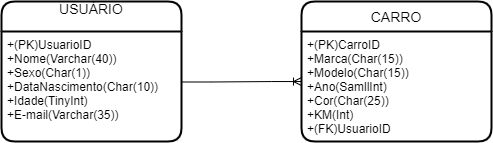

The diagram above was exported from draw.io. Its source (the exported page's mxGraphModel, read from the mxfile embedded in the PNG):
<mxGraphModel dx="989" dy="545" grid="1" gridSize="10" guides="1" tooltips="1" connect="1" arrows="1" fold="1" page="1" pageScale="1" pageWidth="827" pageHeight="1169" math="0" shadow="0">
  <root>
    <mxCell id="0" />
    <mxCell id="1" parent="0" />
    <mxCell id="zAt05MjZSLofMUtPx6ao-40" value="USUÁRIO&#10;" style="swimlane;childLayout=stackLayout;horizontal=1;startSize=30;horizontalStack=0;rounded=1;fontSize=14;fontStyle=0;strokeWidth=2;resizeParent=0;resizeLast=1;shadow=0;dashed=0;align=center;" parent="1" vertex="1">
      <mxGeometry x="130" y="40" width="180" height="140" as="geometry" />
    </mxCell>
    <mxCell id="zAt05MjZSLofMUtPx6ao-41" value="+(PK)UsuarioID&#10;+Nome(Varchar(40))&#10;+Sexo(Char(1))&#10;+DataNascimento(Char(10))&#10;+Idade(TinyInt)&#10;+E-mail(Varchar(35))&#10;" style="align=left;strokeColor=none;fillColor=none;spacingLeft=4;fontSize=12;verticalAlign=top;resizable=0;rotatable=0;part=1;" parent="zAt05MjZSLofMUtPx6ao-40" vertex="1">
      <mxGeometry y="30" width="180" height="110" as="geometry" />
    </mxCell>
    <mxCell id="zAt05MjZSLofMUtPx6ao-60" value="CARRO" style="swimlane;childLayout=stackLayout;horizontal=1;startSize=30;horizontalStack=0;rounded=1;fontSize=14;fontStyle=0;strokeWidth=2;resizeParent=0;resizeLast=1;shadow=0;dashed=0;align=center;" parent="1" vertex="1">
      <mxGeometry x="430" y="40" width="190" height="140" as="geometry" />
    </mxCell>
    <mxCell id="zAt05MjZSLofMUtPx6ao-61" value="+(PK)CarroID&#10;+Marca(Char(15))&#10;+Modelo(Char(15))&#10;+Ano(SamllInt)&#10;+Cor(Char(25))&#10;+KM(Int)&#10;+(FK)UsuarioID&#10;" style="align=left;strokeColor=none;fillColor=none;spacingLeft=4;fontSize=12;verticalAlign=top;resizable=0;rotatable=0;part=1;" parent="zAt05MjZSLofMUtPx6ao-60" vertex="1">
      <mxGeometry y="30" width="190" height="110" as="geometry" />
    </mxCell>
    <mxCell id="zAt05MjZSLofMUtPx6ao-72" value="" style="edgeStyle=entityRelationEdgeStyle;fontSize=12;html=1;endArrow=ERoneToMany;rounded=0;entryX=0;entryY=0.455;entryDx=0;entryDy=0;entryPerimeter=0;exitX=1.002;exitY=0.459;exitDx=0;exitDy=0;exitPerimeter=0;" parent="1" target="zAt05MjZSLofMUtPx6ao-61" edge="1" source="zAt05MjZSLofMUtPx6ao-41">
      <mxGeometry width="100" height="100" relative="1" as="geometry">
        <mxPoint x="300" y="120" as="sourcePoint" />
        <mxPoint x="370.0000000000002" y="70" as="targetPoint" />
      </mxGeometry>
    </mxCell>
  </root>
</mxGraphModel>